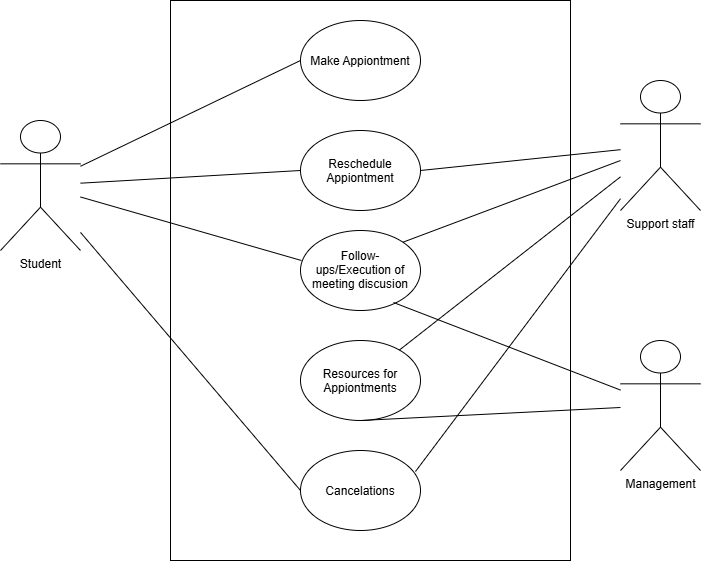

The diagram above was exported from draw.io. Its source (the exported page's mxGraphModel, read from the mxfile embedded in the PNG):
<mxGraphModel dx="744" dy="752" grid="1" gridSize="10" guides="1" tooltips="1" connect="1" arrows="1" fold="1" page="1" pageScale="1" pageWidth="827" pageHeight="1169" math="0" shadow="0">
  <root>
    <mxCell id="0" />
    <mxCell id="1" parent="0" />
    <mxCell id="p6WYML0naixb4TYckL7V-1" parent="1" style="rounded=0;whiteSpace=wrap;html=1;rotation=90;" value="" vertex="1">
      <mxGeometry height="400" width="560" x="160" y="110" as="geometry" />
    </mxCell>
    <mxCell id="p6WYML0naixb4TYckL7V-2" parent="1" style="shape=umlActor;verticalLabelPosition=bottom;verticalAlign=top;html=1;outlineConnect=0;labelPerimeter=1;" value="Student" vertex="1">
      <mxGeometry height="130" width="80" x="70" y="150" as="geometry" />
    </mxCell>
    <mxCell id="p6WYML0naixb4TYckL7V-3" parent="1" style="shape=umlActor;verticalLabelPosition=bottom;verticalAlign=top;html=1;outlineConnect=0;labelPerimeter=1;" value="Management" vertex="1">
      <mxGeometry height="130" width="80" x="690" y="370" as="geometry" />
    </mxCell>
    <mxCell id="p6WYML0naixb4TYckL7V-5" parent="1" style="shape=umlActor;verticalLabelPosition=bottom;verticalAlign=top;html=1;outlineConnect=0;labelPerimeter=1;" value="Support staff" vertex="1">
      <mxGeometry height="130" width="80" x="690" y="110" as="geometry" />
    </mxCell>
    <mxCell id="p6WYML0naixb4TYckL7V-6" parent="1" style="ellipse;whiteSpace=wrap;html=1;shapeInside=1;" value="Make Appiontment" vertex="1">
      <mxGeometry height="80" width="120" x="370" y="50" as="geometry" />
    </mxCell>
    <mxCell id="p6WYML0naixb4TYckL7V-8" parent="1" style="ellipse;whiteSpace=wrap;html=1;shapeInside=1;" value="Reschedule Appiontment" vertex="1">
      <mxGeometry height="80" width="120" x="370" y="160" as="geometry" />
    </mxCell>
    <mxCell id="p6WYML0naixb4TYckL7V-9" parent="1" style="ellipse;whiteSpace=wrap;html=1;shapeInside=1;" value="Resources for Appiontments" vertex="1">
      <mxGeometry height="80" width="120" x="370" y="370" as="geometry" />
    </mxCell>
    <mxCell id="p6WYML0naixb4TYckL7V-10" parent="1" style="ellipse;whiteSpace=wrap;html=1;shapeInside=1;" value="Cancelations" vertex="1">
      <mxGeometry height="80" width="120" x="370" y="480" as="geometry" />
    </mxCell>
    <mxCell id="p6WYML0naixb4TYckL7V-11" parent="1" style="ellipse;whiteSpace=wrap;html=1;shapeInside=1;" value="Follow-ups/Execution of meeting discusion" vertex="1">
      <mxGeometry height="80" width="120" x="370" y="260" as="geometry" />
    </mxCell>
    <mxCell id="p6WYML0naixb4TYckL7V-12" edge="1" parent="1" source="p6WYML0naixb4TYckL7V-2" style="endArrow=none;html=1;rounded=0;defaultLabelBackgroundColor=page;labelPadding=0 4;entryX=0;entryY=0.5;entryDx=0;entryDy=0;" target="p6WYML0naixb4TYckL7V-6" value="">
      <mxGeometry height="50" relative="1" width="50" as="geometry">
        <mxPoint x="120" y="150" as="sourcePoint" />
        <mxPoint x="170" y="100" as="targetPoint" />
      </mxGeometry>
    </mxCell>
    <mxCell id="p6WYML0naixb4TYckL7V-13" edge="1" parent="1" source="p6WYML0naixb4TYckL7V-5" style="endArrow=none;html=1;rounded=0;defaultLabelBackgroundColor=page;labelPadding=0 4;" target="p6WYML0naixb4TYckL7V-9" value="">
      <mxGeometry height="50" relative="1" width="50" as="geometry">
        <mxPoint x="690" y="150" as="sourcePoint" />
        <mxPoint x="854" y="160" as="targetPoint" />
      </mxGeometry>
    </mxCell>
    <mxCell id="p6WYML0naixb4TYckL7V-16" edge="1" parent="1" source="p6WYML0naixb4TYckL7V-8" style="endArrow=none;html=1;rounded=0;defaultLabelBackgroundColor=page;labelPadding=0 4;exitX=0;exitY=0.5;exitDx=0;exitDy=0;" target="p6WYML0naixb4TYckL7V-2" value="">
      <mxGeometry height="50" relative="1" width="50" as="geometry">
        <mxPoint x="70" y="200" as="sourcePoint" />
        <mxPoint x="120" y="150" as="targetPoint" />
      </mxGeometry>
    </mxCell>
    <mxCell id="p6WYML0naixb4TYckL7V-19" edge="1" parent="1" source="p6WYML0naixb4TYckL7V-2" style="endArrow=none;html=1;rounded=0;defaultLabelBackgroundColor=page;labelPadding=0 4;entryX=0;entryY=0.5;entryDx=0;entryDy=0;" target="p6WYML0naixb4TYckL7V-10" value="">
      <mxGeometry height="50" relative="1" width="50" as="geometry">
        <mxPoint x="120" y="150" as="sourcePoint" />
        <mxPoint x="440" y="360" as="targetPoint" />
      </mxGeometry>
    </mxCell>
    <mxCell id="p6WYML0naixb4TYckL7V-20" edge="1" parent="1" source="p6WYML0naixb4TYckL7V-10" style="endArrow=none;html=1;rounded=0;defaultLabelBackgroundColor=page;labelPadding=0 4;exitX=0.958;exitY=0.263;exitDx=0;exitDy=0;exitPerimeter=0;" target="p6WYML0naixb4TYckL7V-5" value="">
      <mxGeometry height="50" relative="1" width="50" as="geometry">
        <mxPoint x="390" y="410" as="sourcePoint" />
        <mxPoint x="680" y="150" as="targetPoint" />
      </mxGeometry>
    </mxCell>
    <mxCell id="p6WYML0naixb4TYckL7V-21" edge="1" parent="1" source="p6WYML0naixb4TYckL7V-5" style="endArrow=none;html=1;rounded=0;defaultLabelBackgroundColor=page;labelPadding=0 4;entryX=1;entryY=0.5;entryDx=0;entryDy=0;" target="p6WYML0naixb4TYckL7V-8" value="">
      <mxGeometry height="50" relative="1" width="50" as="geometry">
        <mxPoint x="680" y="150" as="sourcePoint" />
        <mxPoint x="500" y="270" as="targetPoint" />
      </mxGeometry>
    </mxCell>
    <mxCell id="p6WYML0naixb4TYckL7V-22" edge="1" parent="1" source="p6WYML0naixb4TYckL7V-9" style="endArrow=none;html=1;rounded=0;defaultLabelBackgroundColor=page;labelPadding=0 4;exitX=0.5;exitY=1;exitDx=0;exitDy=0;" target="p6WYML0naixb4TYckL7V-3" value="">
      <mxGeometry height="50" relative="1" width="50" as="geometry">
        <mxPoint x="630" y="540" as="sourcePoint" />
        <mxPoint x="680" y="370" as="targetPoint" />
      </mxGeometry>
    </mxCell>
    <mxCell id="p6WYML0naixb4TYckL7V-23" edge="1" parent="1" source="p6WYML0naixb4TYckL7V-11" style="endArrow=none;html=1;rounded=0;defaultLabelBackgroundColor=page;labelPadding=0 4;exitX=0.008;exitY=0.375;exitDx=0;exitDy=0;exitPerimeter=0;" target="p6WYML0naixb4TYckL7V-2" value="">
      <mxGeometry height="50" relative="1" width="50" as="geometry">
        <mxPoint x="250" y="305" as="sourcePoint" />
        <mxPoint x="120" y="150" as="targetPoint" />
      </mxGeometry>
    </mxCell>
    <mxCell id="p6WYML0naixb4TYckL7V-24" edge="1" parent="1" source="p6WYML0naixb4TYckL7V-11" style="endArrow=none;html=1;rounded=0;defaultLabelBackgroundColor=page;labelPadding=0 4;exitX=1;exitY=0;exitDx=0;exitDy=0;" target="p6WYML0naixb4TYckL7V-5" value="">
      <mxGeometry height="50" relative="1" width="50" as="geometry">
        <mxPoint x="364" y="290" as="sourcePoint" />
        <mxPoint x="680" y="150" as="targetPoint" />
      </mxGeometry>
    </mxCell>
    <mxCell id="p6WYML0naixb4TYckL7V-25" edge="1" parent="1" source="p6WYML0naixb4TYckL7V-11" style="endArrow=none;html=1;rounded=0;defaultLabelBackgroundColor=page;labelPadding=0 4;exitX=0.775;exitY=0.9;exitDx=0;exitDy=0;exitPerimeter=0;" target="p6WYML0naixb4TYckL7V-3" value="">
      <mxGeometry height="50" relative="1" width="50" as="geometry">
        <mxPoint x="350" y="338" as="sourcePoint" />
        <mxPoint x="680" y="490" as="targetPoint" />
      </mxGeometry>
    </mxCell>
  </root>
</mxGraphModel>